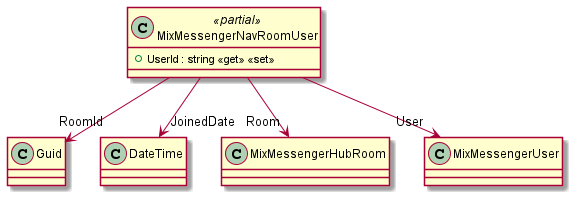

The diagram above was rendered by PlantUML. Its source (embedded in the PNG):
@startuml
class MixMessengerNavRoomUser <<partial>> {
    + UserId : string <<get>> <<set>>
}
MixMessengerNavRoomUser --> "RoomId" Guid
MixMessengerNavRoomUser --> "JoinedDate" DateTime
MixMessengerNavRoomUser --> "Room" MixMessengerHubRoom
MixMessengerNavRoomUser --> "User" MixMessengerUser
@enduml